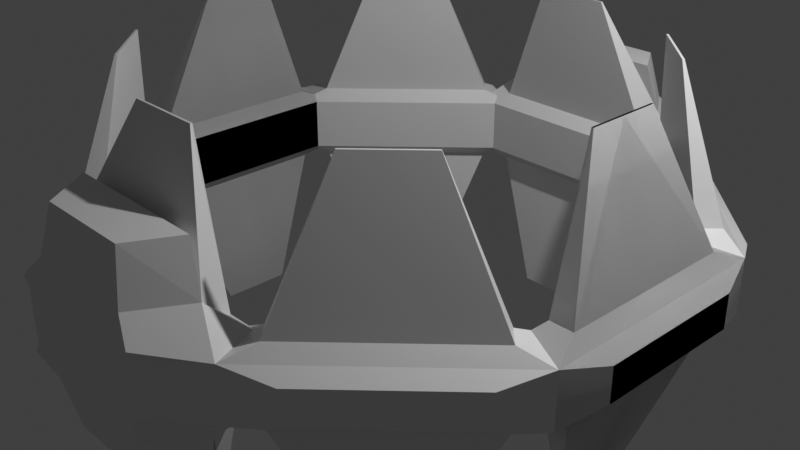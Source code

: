 # Source: hyperspace_relay.blend  (saved by Blender 3.0.42; exported with 4.5.12 LTS)
import bpy
from mathutils import Matrix  # noqa: F401  (used for matrix-valued properties, if any)

bpy.ops.wm.read_factory_settings(use_empty=True)
scene = bpy.context.scene
scene.name = 'Scene'

# ---- collections
col_collection = bpy.data.collections.new('Collection'); scene.collection.children.link(col_collection)

# ---- materials (node trees are filled in below, after node groups)
mat_material = bpy.data.materials.new('Material')
mat_material.alpha_threshold = 0.0
mat_material.use_transparent_shadow = False
mat_material.line_color = (0.0, 0.0, 0.0, 1.0)

# ---- material node trees
mat_material.use_nodes = True; mat_material.node_tree.nodes.clear()
_N = mat_material.node_tree.nodes; _L = mat_material.node_tree.links
n0 = _N.new('ShaderNodeOutputMaterial'); n0.name = 'Material Output'; n0.location = (300, 300)
n1 = _N.new('ShaderNodeBsdfPrincipled'); n1.name = 'Principled BSDF'; n1.location = (10, 300)
n1.distribution = 'GGX'
n1.subsurface_method = 'RANDOM_WALK_SKIN'
n1.inputs[2].default_value = 0.4
n1.inputs[3].default_value = 1.45
n1.inputs[27].default_value = (0.0, 0.0, 0.0, 1.0)
n1.inputs[28].default_value = 1.0
_L.new(n1.outputs[0], n0.inputs[0])
n0.is_active_output = True

# ---- world
world_world = bpy.data.worlds.new('World'); scene.world = world_world
world_world.use_nodes = True; world_world.node_tree.nodes.clear()
_N = world_world.node_tree.nodes; _L = world_world.node_tree.links
n0 = _N.new('ShaderNodeOutputWorld'); n0.name = 'World Output'; n0.location = (300, 300)
n1 = _N.new('ShaderNodeBackground'); n1.name = 'Background'; n1.location = (10, 300)
n1.inputs[0].default_value = (0.05088, 0.05088, 0.05088, 1.0)
_L.new(n1.outputs[0], n0.inputs[0])
n0.is_active_output = True
world_world.color = (0.05088, 0.05088, 0.05088)
world_world.use_sun_shadow = False
world_world.sun_shadow_jitter_overblur = 0.0

# ---- cameras
cam_camera = bpy.data.cameras.new('Camera')
cam_camera.clip_end = 100.0
cam_camera.ortho_scale = 7.314

# ---- lights
light_light = bpy.data.lights.new('Light', 'POINT')
light_light.transmission_factor = 0.0
light_light.energy = 1000.0
light_light.shadow_soft_size = 0.1
light_light.shadow_maximum_resolution = 0.006
light_light.use_absolute_resolution = True

# ---- meshes
me_cube = bpy.data.meshes.new('Cube')
me_cube.from_pydata([(3.117, 0.0, 0.2887), (3.117, 0.0, 0.0), (3.117, -1.295, 0.2887), (3.117, -1.295, 0.0), (2.605, 0.0, 0.2887), (2.605, 0.0, 0.0), (2.605, -1.295, 0.2887), (2.605, -1.295, 0.0), (2.987, -0.9672, 0.4156), (2.735, -0.9672, 0.4156), (2.987, 0.0, 0.4156), (2.735, 0.0, 0.4156), (3.272, 0.0, 0.182), (3.272, 0.0, 0.0), (3.272, -0.8161, 0.182), (3.272, -0.8161, 0.0), (2.59, -0.3906, 1.831), (2.568, -0.3906, 1.831), (2.59, 0.0, 1.831), (2.568, 0.0, 1.831), (3.117, 1.295, 0.2887), (3.117, 1.295, 0.0), (2.605, 1.295, 0.2887), (2.605, 1.295, 0.0), (2.987, 0.9672, 0.4156), (2.735, 0.9672, 0.4156), (3.272, 0.8161, 0.182), (3.272, 0.8161, 0.0), (2.59, 0.3906, 1.831), (2.568, 0.3906, 1.831), (2.204, 2.204, 0.2887), (2.204, 2.204, 0.0), (1.842, 1.842, 0.2887), (1.842, 1.842, 0.0), (2.758, 0.9266, 0.2887), (2.758, 0.9266, 0.0), (2.796, 1.429, 0.4156), (2.618, 1.25, 0.4156), (2.112, 2.112, 0.4156), (1.934, 1.934, 0.4156), (2.313, 2.313, 0.182), (2.313, 2.313, 0.0), (2.89, 1.736, 0.182), (2.89, 1.736, 0.0), (2.108, 1.555, 1.831), (2.092, 1.539, 1.831), (1.832, 1.832, 1.831), (1.816, 1.816, 1.831), (1.288, 3.12, 0.2887), (1.288, 3.12, 0.0), (0.9266, 2.758, 0.2887), (0.9266, 2.758, 0.0), (1.429, 2.796, 0.4156), (1.25, 2.618, 0.4156), (1.736, 2.89, 0.182), (1.736, 2.89, 0.0), (1.555, 2.108, 1.831), (1.539, 2.092, 1.831), (0.0, 3.117, 0.2887), (0.0, 3.117, 0.0), (0.0, 2.605, 0.2887), (0.0, 2.605, 0.0), (1.295, 2.605, 0.2887), (1.295, 2.605, 0.0), (0.9672, 2.987, 0.6352), (0.9672, 2.735, 0.4156), (0.0, 2.987, 0.6352), (0.0, 2.735, 0.4156), (0.0, 3.272, 0.182), (0.0, 3.272, 0.0), (1.146, 3.272, 0.182), (1.146, 3.272, 0.0), (0.3906, 2.59, 1.831), (0.3906, 2.568, 1.831), (0.0, 2.59, 1.831), (0.0, 2.568, 1.831), (-1.295, 3.117, 0.2887), (-1.295, 3.117, 0.0), (-1.295, 2.605, 0.2887), (-1.295, 2.605, 0.0), (-0.9672, 2.987, 0.6352), (-0.9672, 2.735, 0.4156), (-1.146, 3.272, 0.182), (-1.146, 3.272, 0.0), (-0.3906, 2.59, 1.831), (-0.3906, 2.568, 1.831), (-2.204, 2.204, 0.2887), (-2.204, 2.204, 0.0), (-1.842, 1.842, 0.2887), (-1.842, 1.842, 0.0), (-0.9266, 2.758, 0.2887), (-0.9266, 2.758, 0.0), (-1.429, 2.796, 0.4156), (-1.25, 2.618, 0.4156), (-2.112, 2.112, 0.4156), (-1.934, 1.934, 0.4156), (-2.313, 2.313, 0.182), (-2.313, 2.313, 0.0), (-1.736, 2.89, 0.182), (-1.736, 2.89, 0.0), (-1.555, 2.108, 1.831), (-1.539, 2.092, 1.831), (-1.832, 1.832, 1.831), (-1.816, 1.816, 1.831), (-3.12, 1.288, 0.2887), (-3.12, 1.288, 0.0), (-2.758, 0.9266, 0.2887), (-2.758, 0.9266, 0.0), (-2.796, 1.429, 0.4156), (-2.618, 1.25, 0.4156), (-2.89, 1.736, 0.182), (-2.89, 1.736, 0.0), (-2.108, 1.555, 1.831), (-2.092, 1.539, 1.831), (-3.117, 0.0, 0.2887), (-3.117, 0.0, 0.0), (-2.605, 0.0, 0.2887), (-2.605, 0.0, 0.0), (-2.605, 1.295, 0.2887), (-2.605, 1.295, 0.0), (-2.987, 0.9672, 0.4156), (-2.735, 0.9672, 0.4156), (-2.987, 0.0, 0.4156), (-2.735, 0.0, 0.4156), (-3.272, 0.0, 0.182), (-3.272, 0.0, 0.0), (-3.272, 0.8161, 0.182), (-3.272, 0.8161, 0.0), (-2.59, 0.3906, 1.831), (-2.568, 0.3906, 1.831), (-2.59, 0.0, 1.831), (-2.568, 0.0, 1.831), (-3.117, -1.295, 0.2887), (-3.117, -1.295, 0.0), (-2.605, -1.295, 0.2887), (-2.605, -1.295, 0.0), (-2.987, -0.9672, 0.4156), (-2.735, -0.9672, 0.4156), (-3.272, -0.8161, 0.182), (-3.272, -0.8161, 0.0), (-2.59, -0.3906, 1.831), (-2.568, -0.3906, 1.831), (-0.0002793, 3.593, 0.3869), (0.8247, 3.595, 0.3869), (-0.0002793, 3.51, 0.6087), (0.619, 3.51, 0.6087), (-0.0002793, 3.602, 0.3185), (-0.0002793, 3.602, 0.0), (0.7336, 3.602, 0.3185), (0.7336, 3.602, 0.0), (-0.8294, 3.593, 0.3869), (-0.6196, 3.51, 0.6087), (-0.7343, 3.602, 0.3185), (-0.7343, 3.602, 0.0), (-2.393e-05, 2.937, 1.143), (0.8014, 2.937, 1.143), (-0.8015, 2.937, 1.143), (-0.0002554, 3.408, 1.121), (0.5129, 3.408, 1.121), (-0.5134, 3.408, 1.121)], [], [(6, 2, 8, 9), (3, 2, 6, 7), (7, 6, 4, 5), (5, 1, 3, 7), (2, 3, 15, 14), (5, 4, 0, 1), (10, 11, 19, 18), (4, 6, 9, 11), (2, 0, 10, 8), (0, 4, 11, 10), (13, 12, 14, 15), (1, 0, 12, 13), (3, 1, 13, 15), (0, 2, 14, 12), (18, 19, 17, 16), (8, 10, 18, 16), (11, 9, 17, 19), (9, 8, 16, 17), (22, 25, 24, 20), (21, 23, 22, 20), (23, 5, 4, 22), (5, 23, 21, 1), (20, 26, 27, 21), (4, 11, 25, 22), (20, 24, 10, 0), (13, 27, 26, 12), (21, 27, 13, 1), (0, 12, 26, 20), (18, 28, 29, 19), (24, 28, 18, 10), (11, 19, 29, 25), (25, 29, 28, 24), (34, 20, 36, 37), (21, 20, 34, 35), (35, 34, 32, 33), (33, 31, 21, 35), (20, 21, 43, 42), (33, 32, 30, 31), (38, 39, 47, 46), (32, 34, 37, 39), (20, 30, 38, 36), (30, 32, 39, 38), (41, 40, 42, 43), (31, 30, 40, 41), (21, 31, 41, 43), (30, 20, 42, 40), (46, 47, 45, 44), (36, 38, 46, 44), (39, 37, 45, 47), (37, 36, 44, 45), (50, 53, 52, 48), (49, 51, 50, 48), (51, 33, 32, 50), (33, 51, 49, 31), (48, 54, 55, 49), (32, 39, 53, 50), (48, 52, 38, 30), (41, 55, 54, 40), (49, 55, 41, 31), (30, 40, 54, 48), (46, 56, 57, 47), (52, 56, 46, 38), (39, 47, 57, 53), (53, 57, 56, 52), (62, 48, 64, 65), (49, 48, 62, 63), (63, 62, 60, 61), (61, 59, 49, 63), (48, 49, 71, 70), (61, 60, 58, 59), (66, 67, 75, 74), (60, 62, 65, 67), (82, 76, 150, 152), (58, 60, 67, 66), (83, 82, 152, 153), (59, 58, 68, 69), (49, 59, 69, 71), (48, 70, 148, 143), (74, 75, 73, 72), (64, 66, 74, 72), (67, 65, 73, 75), (65, 64, 72, 73), (78, 81, 80, 76), (77, 79, 78, 76), (79, 61, 60, 78), (61, 79, 77, 59), (76, 82, 83, 77), (60, 67, 81, 78), (144, 151, 159, 157), (70, 71, 149, 148), (77, 83, 69, 59), (69, 83, 153, 147), (74, 84, 85, 75), (80, 84, 74, 66), (67, 75, 85, 81), (81, 85, 84, 80), (90, 76, 92, 93), (77, 76, 90, 91), (91, 90, 88, 89), (89, 87, 77, 91), (76, 77, 99, 98), (89, 88, 86, 87), (94, 95, 103, 102), (88, 90, 93, 95), (76, 86, 94, 92), (86, 88, 95, 94), (97, 96, 98, 99), (87, 86, 96, 97), (77, 87, 97, 99), (86, 76, 98, 96), (102, 103, 101, 100), (92, 94, 102, 100), (95, 93, 101, 103), (93, 92, 100, 101), (106, 109, 108, 104), (105, 107, 106, 104), (107, 89, 88, 106), (89, 107, 105, 87), (104, 110, 111, 105), (88, 95, 109, 106), (104, 108, 94, 86), (97, 111, 110, 96), (105, 111, 97, 87), (86, 96, 110, 104), (102, 112, 113, 103), (108, 112, 102, 94), (95, 103, 113, 109), (109, 113, 112, 108), (118, 104, 120, 121), (105, 104, 118, 119), (119, 118, 116, 117), (117, 115, 105, 119), (104, 105, 127, 126), (117, 116, 114, 115), (122, 123, 131, 130), (116, 118, 121, 123), (104, 114, 122, 120), (114, 116, 123, 122), (125, 124, 126, 127), (115, 114, 124, 125), (105, 115, 125, 127), (114, 104, 126, 124), (130, 131, 129, 128), (120, 122, 130, 128), (123, 121, 129, 131), (121, 120, 128, 129), (134, 137, 136, 132), (133, 135, 134, 132), (135, 117, 116, 134), (117, 135, 133, 115), (132, 138, 139, 133), (116, 123, 137, 134), (132, 136, 122, 114), (125, 139, 138, 124), (133, 139, 125, 115), (114, 124, 138, 132), (130, 140, 141, 131), (136, 140, 130, 122), (123, 131, 141, 137), (137, 141, 140, 136), (143, 142, 144, 145), (147, 146, 148, 149), (142, 143, 148, 146), (150, 151, 144, 142), (147, 153, 152, 146), (142, 146, 152, 150), (64, 48, 143, 145), (71, 69, 147, 149), (76, 80, 151, 150), (64, 145, 158, 155), (156, 154, 157, 159), (154, 155, 158, 157), (151, 80, 156, 159), (66, 64, 155, 154), (145, 144, 157, 158), (80, 66, 154, 156)])
_uv = me_cube.uv_layers.new(name='UVMap')
_uv.uv.foreach_set('vector', [0.504, 0.006063, 0.504, 0.08234, 0.4516, 0.06304, 0.4516, 0.02536, 0.004567, 0.4982, 0.004567, 0.4551, 0.08085, 0.4551, 0.08085, 0.4982, 0.3804, 0.006063, 0.4235, 0.006063, 0.4235, 0.1991, 0.3804, 0.1991, 0.004567, 0.427, 0.004567, 0.3507, 0.1976, 0.3507, 0.1976, 0.427, 0.184, 0.4551, 0.184, 0.4982, 0.109, 0.4982, 0.109, 0.471, 0.4567, 0.4484, 0.4567, 0.4914, 0.3804, 0.4914, 0.3804, 0.4484, 0.3523, 0.2252, 0.3162, 0.2151, 0.3487, 0.006063, 0.3523, 0.007024, 0.3162, 0.4464, 0.3162, 0.2533, 0.3432, 0.3022, 0.3432, 0.4464, 0.2789, 0.2687, 0.2789, 0.4618, 0.2518, 0.4618, 0.2518, 0.3176, 0.4705, 0.1105, 0.4705, 0.1868, 0.4516, 0.1675, 0.4516, 0.1298, 0.5149, 0.3489, 0.4877, 0.3489, 0.4877, 0.2272, 0.5149, 0.2272, 0.4848, 0.4914, 0.4848, 0.4484, 0.5079, 0.4643, 0.5079, 0.4914, 0.4596, 0.2272, 0.4596, 0.4202, 0.4366, 0.4202, 0.4366, 0.2986, 0.3804, 0.4202, 0.3804, 0.2272, 0.4084, 0.2986, 0.4084, 0.4202, 0.502, 0.1687, 0.4986, 0.1687, 0.4986, 0.1105, 0.502, 0.1105, 0.2237, 0.006063, 0.2237, 0.1503, 0.004567, 0.1503, 0.004567, 0.09202, 0.004567, 0.3226, 0.004567, 0.1784, 0.217, 0.2643, 0.217, 0.3226, 0.2518, 0.01547, 0.288, 0.006063, 0.288, 0.2396, 0.2842, 0.2406, 0.504, 0.006063, 0.4516, 0.02536, 0.4516, 0.06304, 0.504, 0.08234, 0.004567, 0.4982, 0.08085, 0.4982, 0.08085, 0.4551, 0.004567, 0.4551, 0.3804, 0.006063, 0.3804, 0.1991, 0.4235, 0.1991, 0.4235, 0.006063, 0.004567, 0.427, 0.1976, 0.427, 0.1976, 0.3507, 0.004567, 0.3507, 0.184, 0.4551, 0.109, 0.471, 0.109, 0.4982, 0.184, 0.4982, 0.3162, 0.4464, 0.3432, 0.4464, 0.3432, 0.3022, 0.3162, 0.2533, 0.2789, 0.2687, 0.2518, 0.3176, 0.2518, 0.4618, 0.2789, 0.4618, 0.5149, 0.3489, 0.5149, 0.2272, 0.4877, 0.2272, 0.4877, 0.3489, 0.4596, 0.2272, 0.4366, 0.2986, 0.4366, 0.4202, 0.4596, 0.4202, 0.3804, 0.4202, 0.4084, 0.4202, 0.4084, 0.2986, 0.3804, 0.2272, 0.502, 0.1687, 0.502, 0.1105, 0.4986, 0.1105, 0.4986, 0.1687, 0.2237, 0.006063, 0.004567, 0.09202, 0.004567, 0.1503, 0.2237, 0.1503, 0.004567, 0.3226, 0.217, 0.3226, 0.217, 0.2643, 0.004567, 0.1784, 0.2518, 0.01547, 0.2842, 0.2406, 0.288, 0.2396, 0.288, 0.006063, 0.504, 0.006063, 0.504, 0.08234, 0.4516, 0.06304, 0.4516, 0.02536, 0.004567, 0.4982, 0.004567, 0.4551, 0.08085, 0.4551, 0.08085, 0.4982, 0.3804, 0.006063, 0.4235, 0.006063, 0.4235, 0.1991, 0.3804, 0.1991, 0.004567, 0.427, 0.004567, 0.3507, 0.1976, 0.3507, 0.1976, 0.427, 0.184, 0.4551, 0.184, 0.4982, 0.109, 0.4982, 0.109, 0.471, 0.4567, 0.4484, 0.4567, 0.4914, 0.3804, 0.4914, 0.3804, 0.4484, 0.3523, 0.2252, 0.3162, 0.2151, 0.3487, 0.006063, 0.3523, 0.007024, 0.3162, 0.4464, 0.3162, 0.2533, 0.3432, 0.3022, 0.3432, 0.4464, 0.2789, 0.2687, 0.2789, 0.4618, 0.2518, 0.4618, 0.2518, 0.3176, 0.4705, 0.1105, 0.4705, 0.1868, 0.4516, 0.1675, 0.4516, 0.1298, 0.5149, 0.3489, 0.4877, 0.3489, 0.4877, 0.2272, 0.5149, 0.2272, 0.4848, 0.4914, 0.4848, 0.4484, 0.5079, 0.4643, 0.5079, 0.4914, 0.4596, 0.2272, 0.4596, 0.4202, 0.4366, 0.4202, 0.4366, 0.2986, 0.3804, 0.4202, 0.3804, 0.2272, 0.4084, 0.2986, 0.4084, 0.4202, 0.502, 0.1687, 0.4986, 0.1687, 0.4986, 0.1105, 0.502, 0.1105, 0.2237, 0.006063, 0.2237, 0.1503, 0.004567, 0.1503, 0.004567, 0.09202, 0.004567, 0.3226, 0.004567, 0.1784, 0.217, 0.2643, 0.217, 0.3226, 0.2518, 0.01547, 0.288, 0.006063, 0.288, 0.2396, 0.2842, 0.2406, 0.504, 0.006063, 0.4516, 0.02536, 0.4516, 0.06304, 0.504, 0.08234, 0.004567, 0.4982, 0.08085, 0.4982, 0.08085, 0.4551, 0.004567, 0.4551, 0.3804, 0.006063, 0.3804, 0.1991, 0.4235, 0.1991, 0.4235, 0.006063, 0.004567, 0.427, 0.1976, 0.427, 0.1976, 0.3507, 0.004567, 0.3507, 0.184, 0.4551, 0.109, 0.471, 0.109, 0.4982, 0.184, 0.4982, 0.3162, 0.4464, 0.3432, 0.4464, 0.3432, 0.3022, 0.3162, 0.2533, 0.2789, 0.2687, 0.2518, 0.3176, 0.2518, 0.4618, 0.2789, 0.4618, 0.5149, 0.3489, 0.5149, 0.2272, 0.4877, 0.2272, 0.4877, 0.3489, 0.4596, 0.2272, 0.4366, 0.2986, 0.4366, 0.4202, 0.4596, 0.4202, 0.3804, 0.4202, 0.4084, 0.4202, 0.4084, 0.2986, 0.3804, 0.2272, 0.502, 0.1687, 0.502, 0.1105, 0.4986, 0.1105, 0.4986, 0.1687, 0.2237, 0.006063, 0.004567, 0.09202, 0.004567, 0.1503, 0.2237, 0.1503, 0.004567, 0.3226, 0.217, 0.3226, 0.217, 0.2643, 0.004567, 0.1784, 0.2518, 0.01547, 0.2842, 0.2406, 0.288, 0.2396, 0.288, 0.006063, 0.8011, 0.8224, 0.8011, 0.8946, 0.7331, 0.8841, 0.752, 0.8411, 0.004567, 0.4982, 0.004567, 0.4551, 0.08085, 0.4551, 0.08085, 0.4982, 0.3804, 0.006063, 0.4235, 0.006063, 0.4235, 0.1991, 0.3804, 0.1991, 0.004567, 0.427, 0.004567, 0.3507, 0.1976, 0.3507, 0.1976, 0.427, 0.4483, 0.8729, 0.4483, 0.9134, 0.4191, 0.9134, 0.4191, 0.8879, 0.4567, 0.4484, 0.4567, 0.4914, 0.3804, 0.4914, 0.3804, 0.4484, 0.3523, 0.2252, 0.3162, 0.2151, 0.3487, 0.006063, 0.3523, 0.007024, 0.3162, 0.4464, 0.3162, 0.2533, 0.3432, 0.3022, 0.3432, 0.4464, 0.8335, 0.8523, 0.8527, 0.8247, 0.8527, 0.9192, 0.8392, 0.9287, 0.4705, 0.1105, 0.4705, 0.1868, 0.4516, 0.1675, 0.4516, 0.1298, 0.8782, 0.7928, 0.8526, 0.7928, 0.8335, 0.7187, 0.8782, 0.7187, 0.4848, 0.4914, 0.4848, 0.4484, 0.5079, 0.4643, 0.5079, 0.4914, 0.4596, 0.2272, 0.4596, 0.4202, 0.4366, 0.4202, 0.4366, 0.2986, 0.9037, 0.9278, 0.8846, 0.9011, 0.8904, 0.8247, 0.9037, 0.8336, 0.502, 0.1687, 0.4986, 0.1687, 0.4986, 0.1105, 0.502, 0.1105, 0.2237, 0.006063, 0.2237, 0.1503, 0.004567, 0.1503, 0.004567, 0.09202, 0.004567, 0.3226, 0.004567, 0.1784, 0.217, 0.2643, 0.217, 0.3226, 0.2518, 0.01547, 0.288, 0.006063, 0.288, 0.2396, 0.2842, 0.2406, 0.8016, 0.7905, 0.7523, 0.7723, 0.7331, 0.7294, 0.8016, 0.7187, 0.004567, 0.4982, 0.08085, 0.4982, 0.08085, 0.4551, 0.004567, 0.4551, 0.3804, 0.006063, 0.3804, 0.1991, 0.4235, 0.1991, 0.4235, 0.006063, 0.004567, 0.427, 0.1976, 0.427, 0.1976, 0.3507, 0.004567, 0.3507, 0.6711, 0.8388, 0.7012, 0.8538, 0.7012, 0.8793, 0.6711, 0.8793, 0.3162, 0.4464, 0.3432, 0.4464, 0.3432, 0.3022, 0.3162, 0.2533, 0.7974, 0.5999, 0.7974, 0.6868, 0.7241, 0.6719, 0.7241, 0.5999, 0.8503, 0.4299, 0.8758, 0.4299, 0.8758, 0.5041, 0.8311, 0.5041, 0.4596, 0.2272, 0.4366, 0.2986, 0.4366, 0.4202, 0.4596, 0.4202, 0.4366, 0.4202, 0.4366, 0.2986, 0.4366, 0.2986, 0.4366, 0.4202, 0.502, 0.1687, 0.502, 0.1105, 0.4986, 0.1105, 0.4986, 0.1687, 0.2237, 0.006063, 0.004567, 0.09202, 0.004567, 0.1503, 0.2237, 0.1503, 0.004567, 0.3226, 0.217, 0.3226, 0.217, 0.2643, 0.004567, 0.1784, 0.2518, 0.01547, 0.2842, 0.2406, 0.288, 0.2396, 0.288, 0.006063, 0.504, 0.006063, 0.504, 0.08234, 0.4516, 0.06304, 0.4516, 0.02536, 0.004567, 0.4982, 0.004567, 0.4551, 0.08085, 0.4551, 0.08085, 0.4982, 0.3804, 0.006063, 0.4235, 0.006063, 0.4235, 0.1991, 0.3804, 0.1991, 0.004567, 0.427, 0.004567, 0.3507, 0.1976, 0.3507, 0.1976, 0.427, 0.184, 0.4551, 0.184, 0.4982, 0.109, 0.4982, 0.109, 0.471, 0.4567, 0.4484, 0.4567, 0.4914, 0.3804, 0.4914, 0.3804, 0.4484, 0.3523, 0.2252, 0.3162, 0.2151, 0.3487, 0.006063, 0.3523, 0.007024, 0.3162, 0.4464, 0.3162, 0.2533, 0.3432, 0.3022, 0.3432, 0.4464, 0.2789, 0.2687, 0.2789, 0.4618, 0.2518, 0.4618, 0.2518, 0.3176, 0.4705, 0.1105, 0.4705, 0.1868, 0.4516, 0.1675, 0.4516, 0.1298, 0.5149, 0.3489, 0.4877, 0.3489, 0.4877, 0.2272, 0.5149, 0.2272, 0.4848, 0.4914, 0.4848, 0.4484, 0.5079, 0.4643, 0.5079, 0.4914, 0.4596, 0.2272, 0.4596, 0.4202, 0.4366, 0.4202, 0.4366, 0.2986, 0.3804, 0.4202, 0.3804, 0.2272, 0.4084, 0.2986, 0.4084, 0.4202, 0.502, 0.1687, 0.4986, 0.1687, 0.4986, 0.1105, 0.502, 0.1105, 0.2237, 0.006063, 0.2237, 0.1503, 0.004567, 0.1503, 0.004567, 0.09202, 0.004567, 0.3226, 0.004567, 0.1784, 0.217, 0.2643, 0.217, 0.3226, 0.2518, 0.01547, 0.288, 0.006063, 0.288, 0.2396, 0.2842, 0.2406, 0.504, 0.006063, 0.4516, 0.02536, 0.4516, 0.06304, 0.504, 0.08234, 0.004567, 0.4982, 0.08085, 0.4982, 0.08085, 0.4551, 0.004567, 0.4551, 0.3804, 0.006063, 0.3804, 0.1991, 0.4235, 0.1991, 0.4235, 0.006063, 0.004567, 0.427, 0.1976, 0.427, 0.1976, 0.3507, 0.004567, 0.3507, 0.184, 0.4551, 0.109, 0.471, 0.109, 0.4982, 0.184, 0.4982, 0.3162, 0.4464, 0.3432, 0.4464, 0.3432, 0.3022, 0.3162, 0.2533, 0.2789, 0.2687, 0.2518, 0.3176, 0.2518, 0.4618, 0.2789, 0.4618, 0.5149, 0.3489, 0.5149, 0.2272, 0.4877, 0.2272, 0.4877, 0.3489, 0.4596, 0.2272, 0.4366, 0.2986, 0.4366, 0.4202, 0.4596, 0.4202, 0.3804, 0.4202, 0.4084, 0.4202, 0.4084, 0.2986, 0.3804, 0.2272, 0.502, 0.1687, 0.502, 0.1105, 0.4986, 0.1105, 0.4986, 0.1687, 0.2237, 0.006063, 0.004567, 0.09202, 0.004567, 0.1503, 0.2237, 0.1503, 0.004567, 0.3226, 0.217, 0.3226, 0.217, 0.2643, 0.004567, 0.1784, 0.2518, 0.01547, 0.2842, 0.2406, 0.288, 0.2396, 0.288, 0.006063, 0.504, 0.006063, 0.504, 0.08234, 0.4516, 0.06304, 0.4516, 0.02536, 0.004567, 0.4982, 0.004567, 0.4551, 0.08085, 0.4551, 0.08085, 0.4982, 0.3804, 0.006063, 0.4235, 0.006063, 0.4235, 0.1991, 0.3804, 0.1991, 0.004567, 0.427, 0.004567, 0.3507, 0.1976, 0.3507, 0.1976, 0.427, 0.184, 0.4551, 0.184, 0.4982, 0.109, 0.4982, 0.109, 0.471, 0.4567, 0.4484, 0.4567, 0.4914, 0.3804, 0.4914, 0.3804, 0.4484, 0.3523, 0.2252, 0.3162, 0.2151, 0.3487, 0.006063, 0.3523, 0.007024, 0.3162, 0.4464, 0.3162, 0.2533, 0.3432, 0.3022, 0.3432, 0.4464, 0.2789, 0.2687, 0.2789, 0.4618, 0.2518, 0.4618, 0.2518, 0.3176, 0.4705, 0.1105, 0.4705, 0.1868, 0.4516, 0.1675, 0.4516, 0.1298, 0.5149, 0.3489, 0.4877, 0.3489, 0.4877, 0.2272, 0.5149, 0.2272, 0.4848, 0.4914, 0.4848, 0.4484, 0.5079, 0.4643, 0.5079, 0.4914, 0.4596, 0.2272, 0.4596, 0.4202, 0.4366, 0.4202, 0.4366, 0.2986, 0.3804, 0.4202, 0.3804, 0.2272, 0.4084, 0.2986, 0.4084, 0.4202, 0.502, 0.1687, 0.4986, 0.1687, 0.4986, 0.1105, 0.502, 0.1105, 0.2237, 0.006063, 0.2237, 0.1503, 0.004567, 0.1503, 0.004567, 0.09202, 0.004567, 0.3226, 0.004567, 0.1784, 0.217, 0.2643, 0.217, 0.3226, 0.2518, 0.01547, 0.288, 0.006063, 0.288, 0.2396, 0.2842, 0.2406, 0.504, 0.006063, 0.4516, 0.02536, 0.4516, 0.06304, 0.504, 0.08234, 0.004567, 0.4982, 0.08085, 0.4982, 0.08085, 0.4551, 0.004567, 0.4551, 0.3804, 0.006063, 0.3804, 0.1991, 0.4235, 0.1991, 0.4235, 0.006063, 0.004567, 0.427, 0.1976, 0.427, 0.1976, 0.3507, 0.004567, 0.3507, 0.184, 0.4551, 0.109, 0.471, 0.109, 0.4982, 0.184, 0.4982, 0.3162, 0.4464, 0.3432, 0.4464, 0.3432, 0.3022, 0.3162, 0.2533, 0.2789, 0.2687, 0.2518, 0.3176, 0.2518, 0.4618, 0.2789, 0.4618, 0.5149, 0.3489, 0.5149, 0.2272, 0.4877, 0.2272, 0.4877, 0.3489, 0.4596, 0.2272, 0.4366, 0.2986, 0.4366, 0.4202, 0.4596, 0.4202, 0.3804, 0.4202, 0.4084, 0.4202, 0.4084, 0.2986, 0.3804, 0.2272, 0.502, 0.1687, 0.502, 0.1105, 0.4986, 0.1105, 0.4986, 0.1687, 0.2237, 0.006063, 0.004567, 0.09202, 0.004567, 0.1503, 0.2237, 0.1503, 0.004567, 0.3226, 0.217, 0.3226, 0.217, 0.2643, 0.004567, 0.1784, 0.2518, 0.01547, 0.2842, 0.2406, 0.288, 0.2396, 0.288, 0.006063, 0.4524, 0.7252, 0.4524, 0.841, 0.4192, 0.841, 0.4191, 0.7541, 0.9323, 0.5999, 0.9323, 0.6446, 0.8293, 0.6446, 0.8293, 0.5999, 0.9101, 0.7928, 0.9101, 0.677, 0.9198, 0.6898, 0.9198, 0.7928, 0.5181, 0.9546, 0.5476, 0.9213, 0.6345, 0.9213, 0.6345, 0.9546, 0.5181, 0.8447, 0.6211, 0.8447, 0.6211, 0.8894, 0.5181, 0.8894, 0.9174, 0.5462, 0.9078, 0.5462, 0.9078, 0.4432, 0.9174, 0.4299, 0.4875, 0.6858, 0.4191, 0.6933, 0.4437, 0.6023, 0.4875, 0.5975, 0.4366, 0.2986, 0.4366, 0.4202, 0.4366, 0.4202, 0.4366, 0.2986, 0.5226, 0.5975, 0.5914, 0.6058, 0.5914, 0.694, 0.5473, 0.6887, 0.7012, 0.7187, 0.7012, 0.8069, 0.6267, 0.8002, 0.626, 0.7227, 0.6922, 0.5743, 0.6922, 0.6868, 0.626, 0.6867, 0.626, 0.6147, 0.6922, 0.4299, 0.6922, 0.5424, 0.626, 0.5019, 0.626, 0.4299, 0.7992, 0.4299, 0.7992, 0.5181, 0.7241, 0.5141, 0.7248, 0.4366, 0.2842, 0.6648, 0.2842, 0.5291, 0.3558, 0.5524, 0.3558, 0.6648, 0.5914, 0.7259, 0.5914, 0.8128, 0.5181, 0.8128, 0.5181, 0.7408, 0.653, 0.1958, 0.653, 0.3315, 0.5815, 0.3315, 0.5815, 0.2191])
me_cube.materials.append(mat_material)
me_cube.use_remesh_preserve_volume = False
me_cube.use_remesh_preserve_attributes = False
me_cube.use_mirror_vertex_groups = False
me_cube.update()

# ---- objects
ob_cube = bpy.data.objects.new('Cube', me_cube)
ob_light = bpy.data.objects.new('Light', light_light)
ob_camera = bpy.data.objects.new('Camera', cam_camera)
ob_empty = bpy.data.objects.new('Empty', None)

# ---- transforms, parenting, visibility, modifiers, constraints
ob_cube.location = (0.0, 0.0, 0.0)
ob_cube.lock_rotations_4d = False
ob_cube.empty_display_type = 'ARROWS'
ob_cube.lineart.crease_threshold = 0.0
_m = ob_cube.modifiers.new('Mirror.001', 'MIRROR')
_m.use_axis = (False, True, False)
_m = ob_cube.modifiers.new('Mirror.002', 'MIRROR')
_m.use_axis = (False, False, True)
_m.use_clip = True
ob_light.location = (4.076, 1.005, 5.904)
ob_light.rotation_euler = (0.6503, 0.05522, 1.866)
ob_light.lock_rotations_4d = False
ob_light.empty_display_type = 'ARROWS'
ob_light.color = (0.0, 0.0, 0.0, 0.0)
ob_light.lineart.crease_threshold = 0.0
ob_camera.location = (7.359, -6.926, 4.958)
ob_camera.rotation_euler = (1.109, 0.0, 0.8149)
ob_camera.lock_rotations_4d = False
ob_camera.empty_display_type = 'ARROWS'
ob_camera.color = (0.0, 0.0, 0.0, 0.0)
ob_camera.display_type = 'WIRE'
ob_camera.lineart.crease_threshold = 0.0
ob_empty.location = (0.0, 0.0, 0.0)
ob_empty.rotation_euler = (0.0, -0.0, 0.7854)

# ---- collection membership
col_collection.objects.link(ob_cube)
col_collection.objects.link(ob_light)
col_collection.objects.link(ob_camera)
col_collection.objects.link(ob_empty)

# ---- scene / render settings (as saved in the file)
scene.camera = ob_camera
scene.frame_start = 1; scene.frame_end = 250; scene.frame_set(1)
scene.render.engine = 'BLENDER_EEVEE_NEXT'
scene.cycles.sampling_pattern = 'TABULATED_SOBOL'
scene.cycles.use_light_tree = False
scene.view_settings.view_transform = 'Standard'
bpy.context.view_layer.update()
